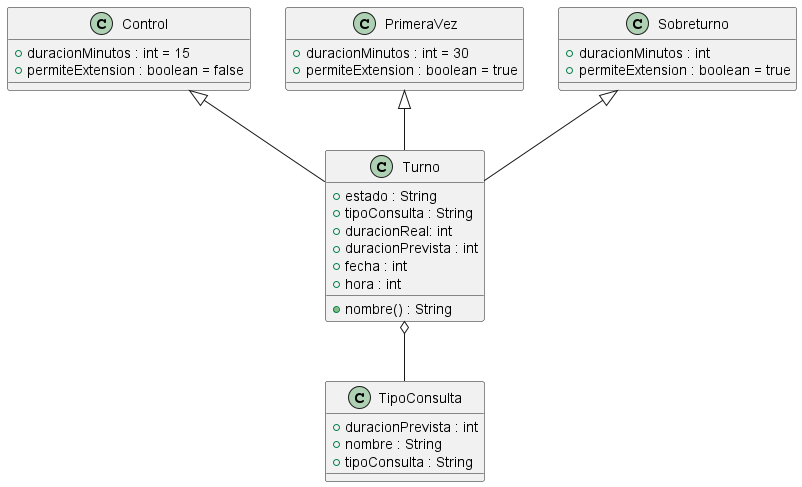

The diagram above was rendered by PlantUML. Its source (embedded in the PNG):
@startuml diagrama-ocp-turno
class Turno {
    +estado : String
    +tipoConsulta : String
    +duracionReal: int
    +duracionPrevista : int
    +fecha : int
    +hora : int
    +nombre() : String
}
class TipoConsulta {
    +duracionPrevista : int
    +nombre : String
    +tipoConsulta : String
}
class Control {
    +duracionMinutos : int = 15
    +permiteExtension : boolean = false
}
class PrimeraVez {
    +duracionMinutos : int = 30
    +permiteExtension : boolean = true
}
class Sobreturno{
    +duracionMinutos : int
    +permiteExtension : boolean = true
}
Turno o-- TipoConsulta

Control <|-- Turno
PrimeraVez <|-- Turno
Sobreturno <|-- Turno   

@enduml